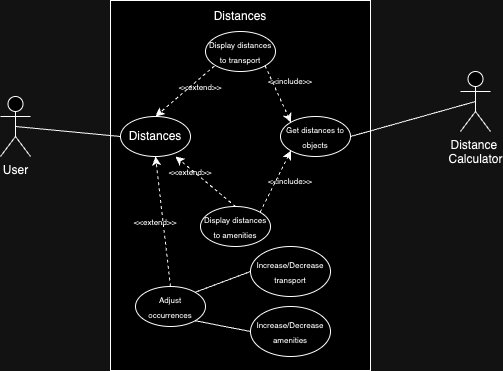

The diagram above was exported from draw.io. Its source (the exported page's mxGraphModel, read from the mxfile embedded in the PNG):
<mxGraphModel dx="734" dy="428" grid="1" gridSize="10" guides="1" tooltips="1" connect="1" arrows="1" fold="1" page="1" pageScale="1" pageWidth="1700" pageHeight="1100" math="0" shadow="0">
  <root>
    <mxCell id="0" />
    <mxCell id="1" parent="0" />
    <mxCell id="T7Z6B1s467_Ker2ull1o-30" value="" style="rounded=0;whiteSpace=wrap;html=1;" vertex="1" parent="1">
      <mxGeometry x="350" y="84" width="260" height="370" as="geometry" />
    </mxCell>
    <mxCell id="T7Z6B1s467_Ker2ull1o-1" value="User&lt;div&gt;&lt;br&gt;&lt;/div&gt;" style="shape=umlActor;verticalLabelPosition=bottom;verticalAlign=top;html=1;outlineConnect=0;" vertex="1" parent="1">
      <mxGeometry x="240" y="180" width="30" height="60" as="geometry" />
    </mxCell>
    <mxCell id="T7Z6B1s467_Ker2ull1o-5" value="Distances" style="text;html=1;align=center;verticalAlign=middle;whiteSpace=wrap;rounded=0;" vertex="1" parent="1">
      <mxGeometry x="450" y="85" width="60" height="30" as="geometry" />
    </mxCell>
    <mxCell id="T7Z6B1s467_Ker2ull1o-7" value="Distances" style="ellipse;whiteSpace=wrap;html=1;" vertex="1" parent="1">
      <mxGeometry x="360" y="200" width="70" height="40" as="geometry" />
    </mxCell>
    <mxCell id="T7Z6B1s467_Ker2ull1o-11" value="&lt;font style=&quot;font-size: 8px;&quot;&gt;Display distances to transport&lt;/font&gt;" style="ellipse;whiteSpace=wrap;html=1;" vertex="1" parent="1">
      <mxGeometry x="445" y="115" width="70" height="40" as="geometry" />
    </mxCell>
    <mxCell id="T7Z6B1s467_Ker2ull1o-12" value="&lt;font style=&quot;font-size: 8px;&quot;&gt;Display distances to amenities&lt;/font&gt;" style="ellipse;whiteSpace=wrap;html=1;" vertex="1" parent="1">
      <mxGeometry x="440" y="290" width="70" height="40" as="geometry" />
    </mxCell>
    <mxCell id="T7Z6B1s467_Ker2ull1o-14" value="&lt;font style=&quot;font-size: 8px;&quot;&gt;Get distances to objects&lt;/font&gt;" style="ellipse;whiteSpace=wrap;html=1;" vertex="1" parent="1">
      <mxGeometry x="520" y="200" width="70" height="40" as="geometry" />
    </mxCell>
    <mxCell id="T7Z6B1s467_Ker2ull1o-16" value="" style="endArrow=none;html=1;rounded=0;entryX=0;entryY=0.5;entryDx=0;entryDy=0;exitX=0.5;exitY=0.5;exitDx=0;exitDy=0;exitPerimeter=0;" edge="1" parent="1" source="T7Z6B1s467_Ker2ull1o-1" target="T7Z6B1s467_Ker2ull1o-7">
      <mxGeometry width="50" height="50" relative="1" as="geometry">
        <mxPoint x="280" y="230" as="sourcePoint" />
        <mxPoint x="330" y="180" as="targetPoint" />
      </mxGeometry>
    </mxCell>
    <mxCell id="T7Z6B1s467_Ker2ull1o-17" value="" style="endArrow=classic;html=1;rounded=0;dashed=1;entryX=0.5;entryY=0;entryDx=0;entryDy=0;exitX=0.127;exitY=0.862;exitDx=0;exitDy=0;exitPerimeter=0;" edge="1" parent="1" source="T7Z6B1s467_Ker2ull1o-11" target="T7Z6B1s467_Ker2ull1o-7">
      <mxGeometry width="50" height="50" relative="1" as="geometry">
        <mxPoint x="370" y="200" as="sourcePoint" />
        <mxPoint x="420" y="150" as="targetPoint" />
      </mxGeometry>
    </mxCell>
    <mxCell id="T7Z6B1s467_Ker2ull1o-18" value="&lt;font style=&quot;font-size: 8px;&quot;&gt;&amp;lt;&amp;lt;extend&amp;gt;&amp;gt;&lt;/font&gt;" style="text;html=1;align=center;verticalAlign=middle;whiteSpace=wrap;rounded=0;" vertex="1" parent="1">
      <mxGeometry x="410" y="155" width="60" height="30" as="geometry" />
    </mxCell>
    <mxCell id="T7Z6B1s467_Ker2ull1o-20" value="" style="endArrow=classic;html=1;rounded=0;dashed=1;entryX=0;entryY=0;entryDx=0;entryDy=0;exitX=1;exitY=1;exitDx=0;exitDy=0;" edge="1" parent="1" source="T7Z6B1s467_Ker2ull1o-11" target="T7Z6B1s467_Ker2ull1o-14">
      <mxGeometry width="50" height="50" relative="1" as="geometry">
        <mxPoint x="455" y="221" as="sourcePoint" />
        <mxPoint x="515" y="170" as="targetPoint" />
      </mxGeometry>
    </mxCell>
    <mxCell id="T7Z6B1s467_Ker2ull1o-21" value="&amp;lt;&amp;lt;include&amp;gt;&amp;gt;" style="text;html=1;align=center;verticalAlign=middle;whiteSpace=wrap;rounded=0;strokeWidth=1;fontSize=8;" vertex="1" parent="1">
      <mxGeometry x="500" y="150" width="60" height="30" as="geometry" />
    </mxCell>
    <mxCell id="T7Z6B1s467_Ker2ull1o-22" value="&lt;font style=&quot;font-size: 8px;&quot;&gt;&amp;lt;&amp;lt;extend&amp;gt;&amp;gt;&lt;/font&gt;" style="text;html=1;align=center;verticalAlign=middle;whiteSpace=wrap;rounded=0;" vertex="1" parent="1">
      <mxGeometry x="400" y="240" width="60" height="30" as="geometry" />
    </mxCell>
    <mxCell id="T7Z6B1s467_Ker2ull1o-23" value="" style="endArrow=classic;html=1;rounded=0;dashed=1;entryX=0.25;entryY=0;entryDx=0;entryDy=0;exitX=0.5;exitY=0;exitDx=0;exitDy=0;" edge="1" parent="1" source="T7Z6B1s467_Ker2ull1o-12" target="T7Z6B1s467_Ker2ull1o-22">
      <mxGeometry width="50" height="50" relative="1" as="geometry">
        <mxPoint x="382.37" y="250" as="sourcePoint" />
        <mxPoint x="437.62126265847303" y="305.8578643762703" as="targetPoint" />
      </mxGeometry>
    </mxCell>
    <mxCell id="T7Z6B1s467_Ker2ull1o-24" value="" style="endArrow=classic;html=1;rounded=0;dashed=1;entryX=0;entryY=1;entryDx=0;entryDy=0;exitX=1;exitY=0;exitDx=0;exitDy=0;" edge="1" parent="1" source="T7Z6B1s467_Ker2ull1o-12" target="T7Z6B1s467_Ker2ull1o-14">
      <mxGeometry width="50" height="50" relative="1" as="geometry">
        <mxPoint x="460" y="245.5" as="sourcePoint" />
        <mxPoint x="520" y="194.5" as="targetPoint" />
      </mxGeometry>
    </mxCell>
    <mxCell id="T7Z6B1s467_Ker2ull1o-25" value="&amp;lt;&amp;lt;include&amp;gt;&amp;gt;" style="text;html=1;align=center;verticalAlign=middle;whiteSpace=wrap;rounded=0;strokeWidth=1;fontSize=8;" vertex="1" parent="1">
      <mxGeometry x="500" y="250" width="60" height="30" as="geometry" />
    </mxCell>
    <mxCell id="T7Z6B1s467_Ker2ull1o-26" value="&lt;div&gt;Distance&amp;nbsp;&lt;/div&gt;&lt;div&gt;Calculator&lt;/div&gt;" style="shape=umlActor;verticalLabelPosition=bottom;verticalAlign=top;html=1;outlineConnect=0;" vertex="1" parent="1">
      <mxGeometry x="700" y="155" width="30" height="60" as="geometry" />
    </mxCell>
    <mxCell id="T7Z6B1s467_Ker2ull1o-27" value="" style="endArrow=none;html=1;rounded=0;entryX=1;entryY=0.5;entryDx=0;entryDy=0;exitX=0.5;exitY=0.5;exitDx=0;exitDy=0;exitPerimeter=0;" edge="1" parent="1" source="T7Z6B1s467_Ker2ull1o-26" target="T7Z6B1s467_Ker2ull1o-14">
      <mxGeometry width="50" height="50" relative="1" as="geometry">
        <mxPoint x="670" y="190" as="sourcePoint" />
        <mxPoint x="720" y="140" as="targetPoint" />
      </mxGeometry>
    </mxCell>
    <mxCell id="T7Z6B1s467_Ker2ull1o-31" value="&lt;font style=&quot;font-size: 8px;&quot;&gt;Adjust occurrences&lt;/font&gt;" style="ellipse;whiteSpace=wrap;html=1;" vertex="1" parent="1">
      <mxGeometry x="375" y="370" width="70" height="40" as="geometry" />
    </mxCell>
    <mxCell id="T7Z6B1s467_Ker2ull1o-32" value="" style="endArrow=classic;html=1;rounded=0;dashed=1;entryX=0.5;entryY=1;entryDx=0;entryDy=0;exitX=0.5;exitY=0;exitDx=0;exitDy=0;" edge="1" parent="1" source="T7Z6B1s467_Ker2ull1o-31" target="T7Z6B1s467_Ker2ull1o-7">
      <mxGeometry width="50" height="50" relative="1" as="geometry">
        <mxPoint x="289.9958475088389" y="280.00427565895257" as="sourcePoint" />
        <mxPoint x="304.99584750884185" y="421.5557243410492" as="targetPoint" />
      </mxGeometry>
    </mxCell>
    <mxCell id="T7Z6B1s467_Ker2ull1o-33" value="&lt;span style=&quot;font-size: 8px;&quot;&gt;Increase/Decrease&lt;/span&gt;&lt;div&gt;&lt;span style=&quot;font-size: 8px;&quot;&gt;transport&lt;/span&gt;&lt;/div&gt;" style="ellipse;whiteSpace=wrap;html=1;" vertex="1" parent="1">
      <mxGeometry x="490" y="330" width="80" height="50" as="geometry" />
    </mxCell>
    <mxCell id="T7Z6B1s467_Ker2ull1o-34" value="&lt;span style=&quot;font-size: 8px;&quot;&gt;Increase/Decrease&lt;/span&gt;&lt;div&gt;&lt;span style=&quot;font-size: 8px;&quot;&gt;amenities&lt;/span&gt;&lt;/div&gt;" style="ellipse;whiteSpace=wrap;html=1;" vertex="1" parent="1">
      <mxGeometry x="490" y="390" width="80" height="50" as="geometry" />
    </mxCell>
    <mxCell id="T7Z6B1s467_Ker2ull1o-35" value="&lt;font style=&quot;font-size: 8px;&quot;&gt;&amp;lt;&amp;lt;extend&amp;gt;&amp;gt;&lt;/font&gt;" style="text;html=1;align=center;verticalAlign=middle;whiteSpace=wrap;rounded=0;" vertex="1" parent="1">
      <mxGeometry x="365" y="290" width="60" height="30" as="geometry" />
    </mxCell>
    <mxCell id="T7Z6B1s467_Ker2ull1o-36" value="" style="endArrow=none;html=1;rounded=0;entryX=0;entryY=0.5;entryDx=0;entryDy=0;exitX=1;exitY=0;exitDx=0;exitDy=0;" edge="1" parent="1" source="T7Z6B1s467_Ker2ull1o-31" target="T7Z6B1s467_Ker2ull1o-33">
      <mxGeometry width="50" height="50" relative="1" as="geometry">
        <mxPoint x="440" y="350" as="sourcePoint" />
        <mxPoint x="545" y="360" as="targetPoint" />
      </mxGeometry>
    </mxCell>
    <mxCell id="T7Z6B1s467_Ker2ull1o-37" value="" style="endArrow=none;html=1;rounded=0;entryX=0;entryY=0.5;entryDx=0;entryDy=0;exitX=1;exitY=1;exitDx=0;exitDy=0;" edge="1" parent="1" source="T7Z6B1s467_Ker2ull1o-31" target="T7Z6B1s467_Ker2ull1o-34">
      <mxGeometry width="50" height="50" relative="1" as="geometry">
        <mxPoint x="445" y="386" as="sourcePoint" />
        <mxPoint x="500" y="365" as="targetPoint" />
      </mxGeometry>
    </mxCell>
  </root>
</mxGraphModel>